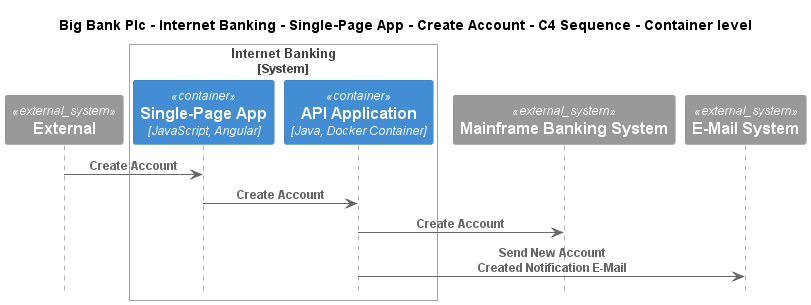

The diagram above was rendered by PlantUML. Its source (embedded in the PNG):
@startuml
!include ..\..\..\..\..\..\..\.c4s\C4_Sequence.puml

title Big Bank Plc - Internet Banking - Single-Page App - Create Account - C4 Sequence - Container level

System_Ext(C4InterFlow.SoftwareSystems.ExternalSystem, "External", "")

System_Boundary(BigBankPlc.SoftwareSystems.InternetBanking, "Internet Banking")
    Container(BigBankPlc.SoftwareSystems.InternetBanking.Containers.SinglePageApp, "Single-Page App", "JavaScript, Angular", "Provides all the Internet banking functionality to customers via their web browser")
    Container(BigBankPlc.SoftwareSystems.InternetBanking.Containers.APIApplication, "API Application", "Java, Docker Container", "Provides Internet banking functionality via API")
Boundary_End()
System_Ext(BigBankPlc.SoftwareSystems.MainframeBankingSystem, "Mainframe Banking System", "")
System_Ext(BigBankPlc.SoftwareSystems.EMailSystem, "E-Mail System", "The internal Microsoft Exchange system")

Rel(C4InterFlow.SoftwareSystems.ExternalSystem, BigBankPlc.SoftwareSystems.InternetBanking.Containers.SinglePageApp, "Create Account")
Rel(BigBankPlc.SoftwareSystems.InternetBanking.Containers.SinglePageApp, BigBankPlc.SoftwareSystems.InternetBanking.Containers.APIApplication, "Create Account")
Rel(BigBankPlc.SoftwareSystems.InternetBanking.Containers.APIApplication, BigBankPlc.SoftwareSystems.MainframeBankingSystem, "Create Account")
Rel(BigBankPlc.SoftwareSystems.InternetBanking.Containers.APIApplication, BigBankPlc.SoftwareSystems.EMailSystem, "Send New Account Created Notification E-Mail")


@enduml